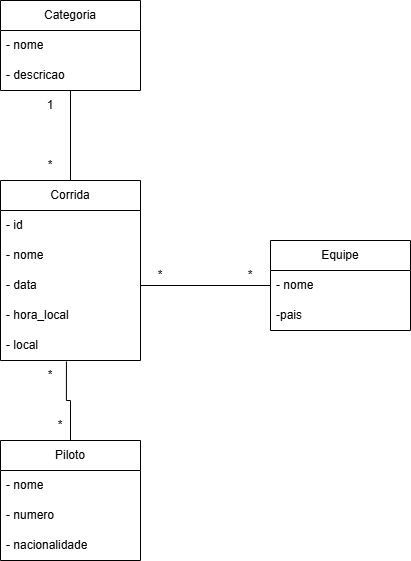

The diagram above was exported from draw.io. Its source (the exported page's mxGraphModel, read from the mxfile embedded in the PNG):
<mxGraphModel dx="831" dy="452" grid="1" gridSize="10" guides="1" tooltips="1" connect="1" arrows="1" fold="1" page="1" pageScale="1" pageWidth="827" pageHeight="1169" math="0" shadow="0">
  <root>
    <mxCell id="0" />
    <mxCell id="1" parent="0" />
    <mxCell id="Awn8gENGSq4XOHSyWEma-13" value="Corrida" style="swimlane;fontStyle=0;childLayout=stackLayout;horizontal=1;startSize=30;horizontalStack=0;resizeParent=1;resizeParentMax=0;resizeLast=0;collapsible=1;marginBottom=0;whiteSpace=wrap;html=1;" parent="1" vertex="1">
      <mxGeometry x="230" y="250" width="140" height="180" as="geometry" />
    </mxCell>
    <mxCell id="Awn8gENGSq4XOHSyWEma-14" value="- id" style="text;strokeColor=none;fillColor=none;align=left;verticalAlign=middle;spacingLeft=4;spacingRight=4;overflow=hidden;points=[[0,0.5],[1,0.5]];portConstraint=eastwest;rotatable=0;whiteSpace=wrap;html=1;" parent="Awn8gENGSq4XOHSyWEma-13" vertex="1">
      <mxGeometry y="30" width="140" height="30" as="geometry" />
    </mxCell>
    <mxCell id="Awn8gENGSq4XOHSyWEma-15" value="- nome" style="text;strokeColor=none;fillColor=none;align=left;verticalAlign=middle;spacingLeft=4;spacingRight=4;overflow=hidden;points=[[0,0.5],[1,0.5]];portConstraint=eastwest;rotatable=0;whiteSpace=wrap;html=1;" parent="Awn8gENGSq4XOHSyWEma-13" vertex="1">
      <mxGeometry y="60" width="140" height="30" as="geometry" />
    </mxCell>
    <mxCell id="Awn8gENGSq4XOHSyWEma-16" value="- data" style="text;strokeColor=none;fillColor=none;align=left;verticalAlign=middle;spacingLeft=4;spacingRight=4;overflow=hidden;points=[[0,0.5],[1,0.5]];portConstraint=eastwest;rotatable=0;whiteSpace=wrap;html=1;" parent="Awn8gENGSq4XOHSyWEma-13" vertex="1">
      <mxGeometry y="90" width="140" height="30" as="geometry" />
    </mxCell>
    <mxCell id="Awn8gENGSq4XOHSyWEma-29" value="- hora_local" style="text;strokeColor=none;fillColor=none;align=left;verticalAlign=middle;spacingLeft=4;spacingRight=4;overflow=hidden;points=[[0,0.5],[1,0.5]];portConstraint=eastwest;rotatable=0;whiteSpace=wrap;html=1;" parent="Awn8gENGSq4XOHSyWEma-13" vertex="1">
      <mxGeometry y="120" width="140" height="30" as="geometry" />
    </mxCell>
    <mxCell id="Awn8gENGSq4XOHSyWEma-30" value="- local" style="text;strokeColor=none;fillColor=none;align=left;verticalAlign=middle;spacingLeft=4;spacingRight=4;overflow=hidden;points=[[0,0.5],[1,0.5]];portConstraint=eastwest;rotatable=0;whiteSpace=wrap;html=1;" parent="Awn8gENGSq4XOHSyWEma-13" vertex="1">
      <mxGeometry y="150" width="140" height="30" as="geometry" />
    </mxCell>
    <mxCell id="sW97VUmBiuQv_9DlExPv-4" style="edgeStyle=orthogonalEdgeStyle;rounded=0;orthogonalLoop=1;jettySize=auto;html=1;exitX=0.5;exitY=0;exitDx=0;exitDy=0;endArrow=none;startFill=0;entryX=0.471;entryY=1.033;entryDx=0;entryDy=0;entryPerimeter=0;" edge="1" parent="1" source="Awn8gENGSq4XOHSyWEma-17" target="Awn8gENGSq4XOHSyWEma-30">
      <mxGeometry relative="1" as="geometry">
        <mxPoint x="300" y="440" as="targetPoint" />
      </mxGeometry>
    </mxCell>
    <mxCell id="Awn8gENGSq4XOHSyWEma-17" value="Piloto" style="swimlane;fontStyle=0;childLayout=stackLayout;horizontal=1;startSize=30;horizontalStack=0;resizeParent=1;resizeParentMax=0;resizeLast=0;collapsible=1;marginBottom=0;whiteSpace=wrap;html=1;" parent="1" vertex="1">
      <mxGeometry x="230" y="510" width="140" height="120" as="geometry" />
    </mxCell>
    <mxCell id="Awn8gENGSq4XOHSyWEma-18" value="- nome" style="text;strokeColor=none;fillColor=none;align=left;verticalAlign=middle;spacingLeft=4;spacingRight=4;overflow=hidden;points=[[0,0.5],[1,0.5]];portConstraint=eastwest;rotatable=0;whiteSpace=wrap;html=1;" parent="Awn8gENGSq4XOHSyWEma-17" vertex="1">
      <mxGeometry y="30" width="140" height="30" as="geometry" />
    </mxCell>
    <mxCell id="Awn8gENGSq4XOHSyWEma-19" value="- numero" style="text;strokeColor=none;fillColor=none;align=left;verticalAlign=middle;spacingLeft=4;spacingRight=4;overflow=hidden;points=[[0,0.5],[1,0.5]];portConstraint=eastwest;rotatable=0;whiteSpace=wrap;html=1;" parent="Awn8gENGSq4XOHSyWEma-17" vertex="1">
      <mxGeometry y="60" width="140" height="30" as="geometry" />
    </mxCell>
    <mxCell id="Awn8gENGSq4XOHSyWEma-20" value="- nacionalidade" style="text;strokeColor=none;fillColor=none;align=left;verticalAlign=middle;spacingLeft=4;spacingRight=4;overflow=hidden;points=[[0,0.5],[1,0.5]];portConstraint=eastwest;rotatable=0;whiteSpace=wrap;html=1;" parent="Awn8gENGSq4XOHSyWEma-17" vertex="1">
      <mxGeometry y="90" width="140" height="30" as="geometry" />
    </mxCell>
    <mxCell id="Awn8gENGSq4XOHSyWEma-21" value="Equipe" style="swimlane;fontStyle=0;childLayout=stackLayout;horizontal=1;startSize=30;horizontalStack=0;resizeParent=1;resizeParentMax=0;resizeLast=0;collapsible=1;marginBottom=0;whiteSpace=wrap;html=1;" parent="1" vertex="1">
      <mxGeometry x="500" y="310" width="140" height="90" as="geometry" />
    </mxCell>
    <mxCell id="Awn8gENGSq4XOHSyWEma-22" value="- nome" style="text;strokeColor=none;fillColor=none;align=left;verticalAlign=middle;spacingLeft=4;spacingRight=4;overflow=hidden;points=[[0,0.5],[1,0.5]];portConstraint=eastwest;rotatable=0;whiteSpace=wrap;html=1;" parent="Awn8gENGSq4XOHSyWEma-21" vertex="1">
      <mxGeometry y="30" width="140" height="30" as="geometry" />
    </mxCell>
    <mxCell id="Awn8gENGSq4XOHSyWEma-23" value="-pais" style="text;strokeColor=none;fillColor=none;align=left;verticalAlign=middle;spacingLeft=4;spacingRight=4;overflow=hidden;points=[[0,0.5],[1,0.5]];portConstraint=eastwest;rotatable=0;whiteSpace=wrap;html=1;" parent="Awn8gENGSq4XOHSyWEma-21" vertex="1">
      <mxGeometry y="60" width="140" height="30" as="geometry" />
    </mxCell>
    <mxCell id="Awn8gENGSq4XOHSyWEma-25" value="Categoria" style="swimlane;fontStyle=0;childLayout=stackLayout;horizontal=1;startSize=30;horizontalStack=0;resizeParent=1;resizeParentMax=0;resizeLast=0;collapsible=1;marginBottom=0;whiteSpace=wrap;html=1;" parent="1" vertex="1">
      <mxGeometry x="230" y="70" width="140" height="90" as="geometry" />
    </mxCell>
    <mxCell id="Awn8gENGSq4XOHSyWEma-26" value="- nome" style="text;strokeColor=none;fillColor=none;align=left;verticalAlign=middle;spacingLeft=4;spacingRight=4;overflow=hidden;points=[[0,0.5],[1,0.5]];portConstraint=eastwest;rotatable=0;whiteSpace=wrap;html=1;" parent="Awn8gENGSq4XOHSyWEma-25" vertex="1">
      <mxGeometry y="30" width="140" height="30" as="geometry" />
    </mxCell>
    <mxCell id="Awn8gENGSq4XOHSyWEma-27" value="- descricao" style="text;strokeColor=none;fillColor=none;align=left;verticalAlign=middle;spacingLeft=4;spacingRight=4;overflow=hidden;points=[[0,0.5],[1,0.5]];portConstraint=eastwest;rotatable=0;whiteSpace=wrap;html=1;" parent="Awn8gENGSq4XOHSyWEma-25" vertex="1">
      <mxGeometry y="60" width="140" height="30" as="geometry" />
    </mxCell>
    <mxCell id="Awn8gENGSq4XOHSyWEma-32" style="rounded=0;orthogonalLoop=1;jettySize=auto;html=1;exitX=1;exitY=0.5;exitDx=0;exitDy=0;entryX=0;entryY=0.5;entryDx=0;entryDy=0;endArrow=none;endFill=1;startFill=0;" parent="1" source="Awn8gENGSq4XOHSyWEma-16" target="Awn8gENGSq4XOHSyWEma-22" edge="1">
      <mxGeometry relative="1" as="geometry" />
    </mxCell>
    <mxCell id="Awn8gENGSq4XOHSyWEma-33" value="*" style="text;html=1;align=center;verticalAlign=middle;whiteSpace=wrap;rounded=0;" parent="1" vertex="1">
      <mxGeometry x="360" y="330" width="60" height="30" as="geometry" />
    </mxCell>
    <mxCell id="Awn8gENGSq4XOHSyWEma-34" value="*" style="text;html=1;align=center;verticalAlign=middle;whiteSpace=wrap;rounded=0;" parent="1" vertex="1">
      <mxGeometry x="450" y="330" width="60" height="30" as="geometry" />
    </mxCell>
    <mxCell id="Awn8gENGSq4XOHSyWEma-35" value="*" style="text;html=1;align=center;verticalAlign=middle;whiteSpace=wrap;rounded=0;" parent="1" vertex="1">
      <mxGeometry x="250" y="430" width="60" height="30" as="geometry" />
    </mxCell>
    <mxCell id="Awn8gENGSq4XOHSyWEma-38" style="edgeStyle=none;rounded=0;orthogonalLoop=1;jettySize=auto;html=1;exitX=0.5;exitY=0;exitDx=0;exitDy=0;endArrow=none;startFill=0;" parent="1" source="Awn8gENGSq4XOHSyWEma-13" edge="1">
      <mxGeometry relative="1" as="geometry">
        <mxPoint x="300" y="160" as="targetPoint" />
      </mxGeometry>
    </mxCell>
    <mxCell id="Awn8gENGSq4XOHSyWEma-39" value="1" style="text;html=1;align=center;verticalAlign=middle;whiteSpace=wrap;rounded=0;" parent="1" vertex="1">
      <mxGeometry x="250" y="160" width="60" height="30" as="geometry" />
    </mxCell>
    <mxCell id="sW97VUmBiuQv_9DlExPv-1" value="*" style="text;html=1;align=center;verticalAlign=middle;whiteSpace=wrap;rounded=0;" vertex="1" parent="1">
      <mxGeometry x="250" y="220" width="60" height="30" as="geometry" />
    </mxCell>
    <mxCell id="sW97VUmBiuQv_9DlExPv-5" value="*" style="text;html=1;align=center;verticalAlign=middle;whiteSpace=wrap;rounded=0;" vertex="1" parent="1">
      <mxGeometry x="260" y="480" width="60" height="30" as="geometry" />
    </mxCell>
  </root>
</mxGraphModel>